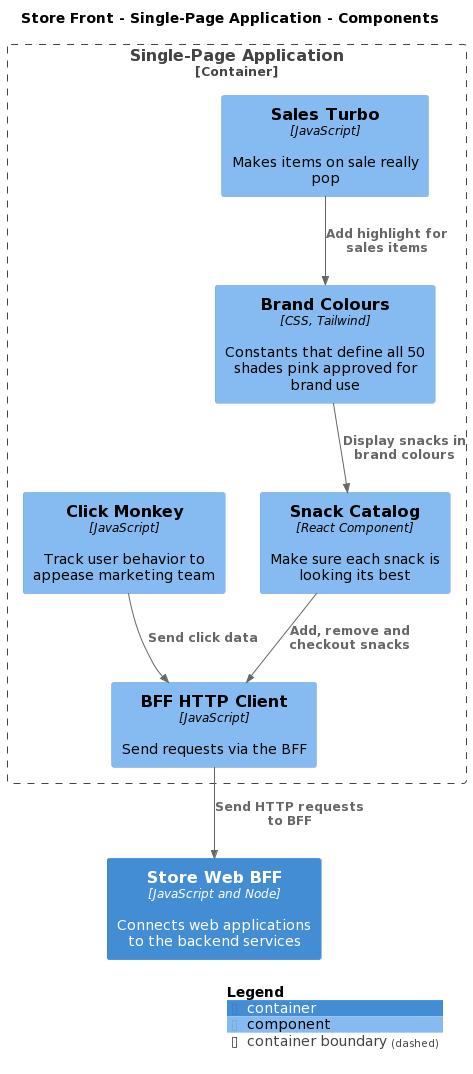

The diagram above was rendered by PlantUML. Its source (embedded in the PNG):
@startuml
set separator none
title Store Front - Single-Page Application - Components

top to bottom direction

!include <C4/C4>
!include <C4/C4_Context>
!include <C4/C4_Container>
!include <C4/C4_Component>

Container(StoreFront.StoreWebBFF, "Store Web BFF", $techn="JavaScript and Node", $descr="Connects web applications to the backend services", $tags="", $link="")

Container_Boundary("StoreFront.SinglePageApplication_boundary", "Single-Page Application", $tags="") {
  Component(StoreFront.SinglePageApplication.BrandColours, "Brand Colours", $techn="CSS, Tailwind", $descr="Constants that define all 50 shades pink approved for brand use", $tags="", $link="")
  Component(StoreFront.SinglePageApplication.SnackCatalog, "Snack Catalog", $techn="React Component", $descr="Make sure each snack is looking its best", $tags="", $link="")
  Component(StoreFront.SinglePageApplication.SalesTurbo, "Sales Turbo", $techn="JavaScript", $descr="Makes items on sale really pop", $tags="", $link="")
  Component(StoreFront.SinglePageApplication.ClickMonkey, "Click Monkey", $techn="JavaScript", $descr="Track user behavior to appease marketing team", $tags="", $link="")
  Component(StoreFront.SinglePageApplication.BFFHTTPClient, "BFF HTTP Client", $techn="JavaScript", $descr="Send requests via the BFF", $tags="", $link="")
}

Rel(StoreFront.SinglePageApplication.BrandColours, StoreFront.SinglePageApplication.SnackCatalog, "Display snacks in brand colours", $techn="", $tags="", $link="")
Rel(StoreFront.SinglePageApplication.SalesTurbo, StoreFront.SinglePageApplication.BrandColours, "Add highlight for sales items", $techn="", $tags="", $link="")
Rel(StoreFront.SinglePageApplication.ClickMonkey, StoreFront.SinglePageApplication.BFFHTTPClient, "Send click data", $techn="", $tags="", $link="")
Rel(StoreFront.SinglePageApplication.SnackCatalog, StoreFront.SinglePageApplication.BFFHTTPClient, "Add, remove and checkout snacks", $techn="", $tags="", $link="")
Rel(StoreFront.SinglePageApplication.BFFHTTPClient, StoreFront.StoreWebBFF, "Send HTTP requests to BFF", $techn="", $tags="", $link="")

SHOW_LEGEND(true)
@enduml